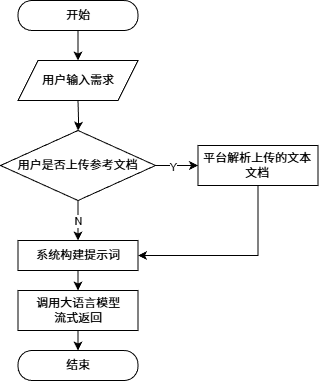

The diagram above was exported from draw.io. Its source (the exported page's mxGraphModel, read from the mxfile embedded in the PNG):
<mxGraphModel dx="512" dy="499" grid="1" gridSize="10" guides="1" tooltips="1" connect="1" arrows="1" fold="1" page="1" pageScale="1" pageWidth="827" pageHeight="1169" math="0" shadow="0">
  <root>
    <mxCell id="0" />
    <mxCell id="1" parent="0" />
    <mxCell id="zm5ENa2fv2ig6d3y3b74-20" value="" style="edgeStyle=orthogonalEdgeStyle;rounded=0;orthogonalLoop=1;jettySize=auto;html=1;" parent="1" source="zm5ENa2fv2ig6d3y3b74-18" edge="1">
      <mxGeometry relative="1" as="geometry">
        <mxPoint x="142.5" y="100" as="targetPoint" />
      </mxGeometry>
    </mxCell>
    <mxCell id="zm5ENa2fv2ig6d3y3b74-18" value="开始" style="rounded=1;whiteSpace=wrap;html=1;arcSize=46;" parent="1" vertex="1">
      <mxGeometry x="82.5" y="40" width="120" height="30" as="geometry" />
    </mxCell>
    <mxCell id="zm5ENa2fv2ig6d3y3b74-22" value="" style="edgeStyle=orthogonalEdgeStyle;rounded=0;orthogonalLoop=1;jettySize=auto;html=1;" parent="1" target="zm5ENa2fv2ig6d3y3b74-21" edge="1">
      <mxGeometry relative="1" as="geometry">
        <mxPoint x="142.5" y="140" as="sourcePoint" />
      </mxGeometry>
    </mxCell>
    <mxCell id="zm5ENa2fv2ig6d3y3b74-24" value="" style="edgeStyle=orthogonalEdgeStyle;rounded=0;orthogonalLoop=1;jettySize=auto;html=1;" parent="1" source="zm5ENa2fv2ig6d3y3b74-21" target="zm5ENa2fv2ig6d3y3b74-23" edge="1">
      <mxGeometry relative="1" as="geometry" />
    </mxCell>
    <mxCell id="zm5ENa2fv2ig6d3y3b74-27" value="Y" style="edgeLabel;html=1;align=center;verticalAlign=middle;resizable=0;points=[];" parent="zm5ENa2fv2ig6d3y3b74-24" vertex="1" connectable="0">
      <mxGeometry x="-0.163" y="-1" relative="1" as="geometry">
        <mxPoint as="offset" />
      </mxGeometry>
    </mxCell>
    <mxCell id="zm5ENa2fv2ig6d3y3b74-26" value="" style="edgeStyle=orthogonalEdgeStyle;rounded=0;orthogonalLoop=1;jettySize=auto;html=1;" parent="1" source="zm5ENa2fv2ig6d3y3b74-21" target="zm5ENa2fv2ig6d3y3b74-25" edge="1">
      <mxGeometry relative="1" as="geometry" />
    </mxCell>
    <mxCell id="zm5ENa2fv2ig6d3y3b74-28" value="N" style="edgeLabel;html=1;align=center;verticalAlign=middle;resizable=0;points=[];" parent="zm5ENa2fv2ig6d3y3b74-26" vertex="1" connectable="0">
      <mxGeometry x="-0.1431" y="3" relative="1" as="geometry">
        <mxPoint x="-3" y="3" as="offset" />
      </mxGeometry>
    </mxCell>
    <mxCell id="zm5ENa2fv2ig6d3y3b74-21" value="用户是否上传参考文档" style="rhombus;whiteSpace=wrap;html=1;rounded=1;arcSize=0;" parent="1" vertex="1">
      <mxGeometry x="65" y="170" width="155" height="70" as="geometry" />
    </mxCell>
    <mxCell id="zm5ENa2fv2ig6d3y3b74-23" value="平台解析上传的文本文档" style="whiteSpace=wrap;html=1;rounded=1;arcSize=0;" parent="1" vertex="1">
      <mxGeometry x="262.5" y="185" width="120" height="40" as="geometry" />
    </mxCell>
    <mxCell id="zm5ENa2fv2ig6d3y3b74-31" value="" style="edgeStyle=orthogonalEdgeStyle;rounded=0;orthogonalLoop=1;jettySize=auto;html=1;" parent="1" source="zm5ENa2fv2ig6d3y3b74-25" target="zm5ENa2fv2ig6d3y3b74-30" edge="1">
      <mxGeometry relative="1" as="geometry" />
    </mxCell>
    <mxCell id="zm5ENa2fv2ig6d3y3b74-25" value="系统构建提示词" style="whiteSpace=wrap;html=1;rounded=1;arcSize=0;" parent="1" vertex="1">
      <mxGeometry x="82.5" y="280" width="120" height="30" as="geometry" />
    </mxCell>
    <mxCell id="zm5ENa2fv2ig6d3y3b74-29" value="" style="endArrow=classic;html=1;rounded=0;exitX=0.5;exitY=1;exitDx=0;exitDy=0;entryX=1;entryY=0.5;entryDx=0;entryDy=0;" parent="1" source="zm5ENa2fv2ig6d3y3b74-23" target="zm5ENa2fv2ig6d3y3b74-25" edge="1">
      <mxGeometry width="50" height="50" relative="1" as="geometry">
        <mxPoint x="132.5" y="180" as="sourcePoint" />
        <mxPoint x="182.5" y="130" as="targetPoint" />
        <Array as="points">
          <mxPoint x="322.5" y="295" />
        </Array>
      </mxGeometry>
    </mxCell>
    <mxCell id="zm5ENa2fv2ig6d3y3b74-33" value="" style="edgeStyle=orthogonalEdgeStyle;rounded=0;orthogonalLoop=1;jettySize=auto;html=1;entryX=0.5;entryY=0;entryDx=0;entryDy=0;" parent="1" source="zm5ENa2fv2ig6d3y3b74-30" target="zm5ENa2fv2ig6d3y3b74-34" edge="1">
      <mxGeometry relative="1" as="geometry">
        <mxPoint x="142.4655172413793" y="390" as="targetPoint" />
      </mxGeometry>
    </mxCell>
    <mxCell id="zm5ENa2fv2ig6d3y3b74-30" value="调用大语言模型&lt;div&gt;流式返回&lt;/div&gt;" style="whiteSpace=wrap;html=1;rounded=1;arcSize=0;" parent="1" vertex="1">
      <mxGeometry x="82.5" y="330" width="120" height="40" as="geometry" />
    </mxCell>
    <mxCell id="zm5ENa2fv2ig6d3y3b74-34" value="结束" style="rounded=1;whiteSpace=wrap;html=1;arcSize=46;" parent="1" vertex="1">
      <mxGeometry x="82.5" y="390" width="120" height="30" as="geometry" />
    </mxCell>
    <mxCell id="2" value="&lt;span style=&quot;color: rgb(0, 0, 0);&quot;&gt;用户输入需求&lt;/span&gt;" style="shape=parallelogram;perimeter=parallelogramPerimeter;whiteSpace=wrap;html=1;fixedSize=1;" vertex="1" parent="1">
      <mxGeometry x="82.5" y="100" width="120" height="40" as="geometry" />
    </mxCell>
  </root>
</mxGraphModel>